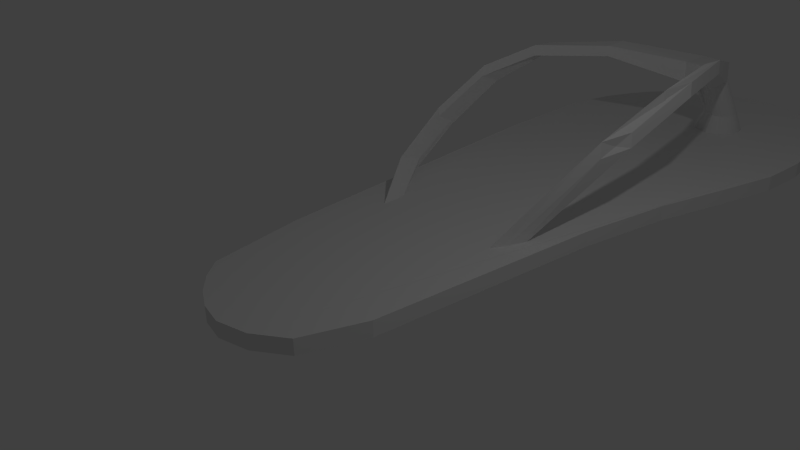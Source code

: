 # Source: untitled_2.blend  (saved by Blender 2.76.0; exported with 4.5.12 LTS)
import bpy
from mathutils import Matrix  # noqa: F401  (used for matrix-valued properties, if any)

bpy.ops.wm.read_factory_settings(use_empty=True)
scene = bpy.context.scene
scene.name = 'Scene'

# ---- collections
col_collection_1 = bpy.data.collections.new('Collection 1'); scene.collection.children.link(col_collection_1)

# ---- world
world_world = bpy.data.worlds.new('World'); scene.world = world_world
world_world.color = (0.05088, 0.05088, 0.05088)
world_world.use_sun_shadow = False
world_world.sun_shadow_jitter_overblur = 0.0
world_world.cycles.sampling_method = 'MANUAL'
world_world.cycles.sample_map_resolution = 256

# ---- cameras
cam_camera_002 = bpy.data.cameras.new('Camera.002')
cam_camera_002.clip_end = 100.0
cam_camera_002.lens = 35.0
cam_camera_002.sensor_width = 32.0
cam_camera_002.sensor_height = 18.0
cam_camera_002.ortho_scale = 7.314
cam_camera_002.dof.focus_distance = 0.0
cam_camera_002.dof.aperture_fstop = 128.0
cam_camera_001 = bpy.data.cameras.new('Camera.001')
cam_camera_001.clip_end = 100.0
cam_camera_001.lens = 35.0
cam_camera_001.sensor_width = 32.0
cam_camera_001.sensor_height = 18.0
cam_camera_001.ortho_scale = 7.314
cam_camera_001.dof.focus_distance = 0.0
cam_camera_001.dof.aperture_fstop = 128.0
cam_camera = bpy.data.cameras.new('Camera')
cam_camera.clip_end = 100.0
cam_camera.lens = 35.0
cam_camera.sensor_width = 32.0
cam_camera.sensor_height = 18.0
cam_camera.ortho_scale = 7.314
cam_camera.dof.focus_distance = 0.0
cam_camera.dof.aperture_fstop = 128.0

# ---- lights
light_lamp_002 = bpy.data.lights.new('Lamp.002', 'POINT')
light_lamp_002.transmission_factor = 0.0
light_lamp_002.cutoff_distance = 30.0
light_lamp_002.energy = 100.0
light_lamp_002.shadow_buffer_clip_start = 1.001
light_lamp_002.shadow_soft_size = 0.1
light_lamp_002.shadow_maximum_resolution = 0.006
light_lamp_002.use_absolute_resolution = True
light_lamp_002.cycles.use_multiple_importance_sampling = False
light_lamp = bpy.data.lights.new('Lamp', 'POINT')
light_lamp.transmission_factor = 0.0
light_lamp.cutoff_distance = 30.0
light_lamp.energy = 100.0
light_lamp.shadow_buffer_clip_start = 1.001
light_lamp.shadow_soft_size = 0.1
light_lamp.shadow_maximum_resolution = 0.006
light_lamp.use_absolute_resolution = True
light_lamp.cycles.use_multiple_importance_sampling = False

# ---- meshes
me_circle = bpy.data.meshes.new('Circle')
me_circle.from_pydata([(0.3242, 3.001, -0.002327), (0.07986, 2.928, -0.003093), (-0.1203, 2.858, -0.003284), (-0.2921, 2.766, -0.003284), (-0.4426, 2.643, -0.003284), (-0.5662, 2.492, -0.003284), (-0.6671, 2.32, -0.003284), (-0.7787, 2.089, -0.003922), (-0.8905, 1.69, -0.006795), (-0.9085, 0.7636, -0.01706), (-0.7869, -1.832, -0.05078), (-0.6765, -2.6, -0.05913), (-0.5529, -2.75, -0.05913), (-0.4023, -2.874, -0.05913), (-0.2306, -2.966, -0.05913), (-0.03497, -3.009, -0.05893), (0.2049, -2.955, -0.05791), (0.4452, -2.796, -0.05594), (0.6299, -2.338, -0.05033), (0.7438, -1.404, -0.03854), (0.8544, -0.4922, -0.02751), (1.005, 0.2322, -0.01947), (1.177, 0.7953, -0.01399), (1.322, 1.304, -0.009468), (1.352, 1.721, -0.006346), (1.298, 2.161, -0.002901), (1.238, 2.398, -0.002196), (1.164, 2.552, -0.002441), (1.04, 2.701, -0.002451), (0.8717, 2.843, -0.002199), (0.6954, 2.94, -0.002135), (0.5136, 2.996, -0.002135), (0.4807, 2.135, 0.1633), (0.4531, 2.132, 0.1633), (0.4266, 2.124, 0.1633), (0.4022, 2.111, 0.1633), (0.3808, 2.093, 0.1633), (0.3633, 2.072, 0.1633), (0.3502, 2.048, 0.1633), (0.3422, 2.021, 0.1633), (0.3395, 1.993, 0.1633), (0.3422, 1.966, 0.1633), (0.3502, 1.939, 0.1633), (0.3633, 1.915, 0.1633), (0.3808, 1.894, 0.1633), (0.4013, 1.891, 0.1633), (0.4257, 1.878, 0.1633), (0.4522, 1.87, 0.1633), (0.4807, 1.852, 0.1633), (0.5082, 1.855, 0.1633), (0.5347, 1.863, 0.1633), (0.5591, 1.876, 0.1633), (0.5805, 1.894, 0.1633), (0.5981, 1.915, 0.1633), (0.6112, 1.939, 0.1633), (0.6192, 1.966, 0.1633), (0.6219, 1.993, 0.1633), (0.6192, 2.021, 0.1633), (0.6112, 2.048, 0.1633), (0.5981, 2.072, 0.1633), (0.5805, 2.093, 0.1633), (0.5591, 2.111, 0.1633), (0.5347, 2.124, 0.1633), (0.5082, 2.132, 0.1633), (0.4279, 1.924, 0.547), (0.4003, 1.921, 0.547), (0.3738, 1.913, 0.547), (0.3494, 1.9, 0.547), (0.328, 1.883, 0.547), (0.3104, 1.861, 0.547), (0.2974, 1.837, 0.547), (0.2893, 1.81, 0.547), (0.2866, 1.783, 0.547), (0.2893, 1.755, 0.547), (0.2974, 1.729, 0.547), (0.3104, 1.704, 0.547), (0.3271, 1.698, 0.547), (0.3456, 1.726, 0.547), (0.3691, 1.728, 0.547), (0.3965, 1.705, 0.547), (0.4269, 1.657, 0.547), (0.4554, 1.644, 0.547), (0.4819, 1.652, 0.547), (0.5063, 1.665, 0.547), (0.5277, 1.683, 0.547), (0.5453, 1.704, 0.547), (0.5583, 1.729, 0.547), (0.5664, 1.755, 0.547), (0.5691, 1.783, 0.547), (0.5664, 1.81, 0.547), (0.5583, 1.837, 0.547), (0.5453, 1.861, 0.547), (0.5277, 1.883, 0.547), (0.5063, 1.9, 0.547), (0.4819, 1.913, 0.547), (0.4554, 1.921, 0.547), (0.3323, 1.547, 0.5034), (0.3197, 1.56, 0.6766), (0.3177, 1.885, 0.4832), (0.3051, 1.899, 0.6563), (0.5881, 1.498, 0.5084), (0.5755, 1.511, 0.6854), (0.5735, 1.836, 0.4838), (0.5609, 1.85, 0.6608), (0.8521, 1.088, 0.8927), (0.8646, 1.076, 0.787), (0.8549, 0.8489, 0.9101), (0.8674, 0.8368, 0.8043), (1.015, 0.3872, 0.9057), (1.028, 0.3801, 0.7995), (0.9671, 0.1323, 0.8948), (0.9777, 0.1244, 0.7835), (0.9503, -0.221, 0.6691), (0.9608, -0.2229, 0.5581), (0.8716, -0.4618, 0.6416), (0.8785, -0.4653, 0.5204), (0.5801, -1.042, -0.042), (0.5906, -1.028, -0.135), (0.499, -1.228, -0.08374), (0.5071, -1.215, -0.1835), (-0.1884, 1.139, 0.71), (-0.2009, 1.152, 0.7964), (-0.2155, 1.386, 0.7936), (-0.203, 1.373, 0.7072), (-0.6002, 0.6405, 0.7347), (-0.612, 0.6586, 0.8199), (-0.6265, 0.8899, 0.7963), (-0.6148, 0.8718, 0.7213), (-0.7769, 0.1702, 0.6135), (-0.7854, 0.2076, 0.699), (-0.7999, 0.4284, 0.5854), (-0.7913, 0.3909, 0.5303), (-0.8636, -0.2934, 0.3287), (-0.8713, -0.2511, 0.4168), (-0.8857, -0.03302, 0.2882), (-0.878, -0.07531, 0.2305), (-0.7479, -0.8491, 0.07155), (-0.7409, -0.8081, 0.1709), (-0.7551, -0.5881, 0.09619), (-0.7588, -0.6211, 0.009985), (-0.5082, -1.326, -0.1874), (-0.4602, -1.304, -0.09955), (-0.4679, -1.092, -0.07987), (-0.5114, -1.103, -0.1636), (0.3245, 3.003, -0.1242), (0.08014, 2.929, -0.125), (-0.12, 2.859, -0.1251), (-0.2918, 2.767, -0.1251), (-0.4424, 2.644, -0.1251), (-0.5659, 2.493, -0.1251), (-0.6669, 2.321, -0.1251), (-0.7785, 2.09, -0.1258), (-0.8902, 1.691, -0.1287), (-0.9082, 0.7647, -0.1389), (-0.7866, -1.83, -0.1726), (-0.6762, -2.599, -0.181), (-0.5526, -2.749, -0.181), (-0.4021, -2.873, -0.181), (-0.2303, -2.965, -0.181), (-0.0347, -3.008, -0.1808), (0.2052, -2.954, -0.1798), (0.4455, -2.794, -0.1778), (0.6302, -2.337, -0.1722), (0.7441, -1.403, -0.1604), (0.8547, -0.491, -0.1494), (1.005, 0.2334, -0.1413), (1.177, 0.7965, -0.1358), (1.323, 1.305, -0.1313), (1.353, 1.722, -0.1282), (1.299, 2.162, -0.1248), (1.238, 2.399, -0.1241), (1.164, 2.553, -0.1243), (1.041, 2.703, -0.1243), (0.872, 2.844, -0.1241), (0.6957, 2.941, -0.124), (0.5139, 2.997, -0.124), (0.4452, 2.253, -0.005585), (0.405, 2.249, -0.005585), (0.3663, 2.238, -0.005585), (0.3306, 2.219, -0.005585), (0.2994, 2.193, -0.005585), (0.2737, 2.162, -0.005585), (0.2547, 2.126, -0.005585), (0.243, 2.087, -0.005585), (0.239, 2.047, -0.005585), (0.243, 2.007, -0.005585), (0.2547, 1.968, -0.005585), (0.2737, 1.933, -0.005585), (0.2994, 1.901, -0.005585), (0.3293, 1.898, -0.005585), (0.3649, 1.879, -0.005585), (0.4036, 1.867, -0.005585), (0.4452, 1.841, -0.005585), (0.4854, 1.845, -0.005585), (0.5241, 1.857, -0.005585), (0.5598, 1.876, -0.005585), (0.591, 1.901, -0.005585), (0.6167, 1.933, -0.005585), (0.6357, 1.968, -0.005585), (0.6475, 2.007, -0.005585), (0.6514, 2.047, -0.005585), (0.6475, 2.087, -0.005585), (0.6357, 2.126, -0.005585), (0.6167, 2.162, -0.005585), (0.591, 2.193, -0.005585), (0.5598, 2.219, -0.005585), (0.5241, 2.238, -0.005585), (0.4854, 2.249, -0.005585)], [], [(1, 2, 3, 4, 5, 6, 7, 8, 9, 10, 11, 12, 13, 14, 15, 16, 17, 18, 19, 20, 21, 22, 23, 24, 25, 26, 27, 28, 29, 30, 31, 0), (63, 62, 94, 95), (50, 49, 81, 82), (37, 36, 68, 69), (32, 63, 95, 64), (51, 50, 82, 83), (38, 37, 69, 70), (52, 51, 83, 84), (39, 38, 70, 71), (53, 52, 84, 85), (40, 39, 71, 72), (54, 53, 85, 86), (41, 40, 72, 73), (55, 54, 86, 87), (42, 41, 73, 74), (56, 55, 87, 88), (43, 42, 74, 75), (57, 56, 88, 89), (44, 43, 75, 76), (58, 57, 89, 90), (45, 44, 76, 77), (59, 58, 90, 91), (46, 45, 77, 78), (33, 32, 64, 65), (60, 59, 91, 92), (47, 46, 78, 79), (34, 33, 65, 66), (61, 60, 92, 93), (48, 47, 79, 80), (35, 34, 66, 67), (62, 61, 93, 94), (49, 48, 80, 81), (36, 35, 67, 68), (99, 98, 123, 122), (99, 103, 102, 98), (101, 100, 107, 106), (101, 97, 96, 100), (96, 98, 102, 100), (101, 103, 99, 97), (107, 105, 109, 111), (100, 102, 105, 107), (103, 101, 106, 104), (102, 103, 104, 105), (108, 110, 114, 112), (104, 106, 110, 108), (106, 107, 111, 110), (105, 104, 108, 109), (114, 115, 119, 118), (110, 111, 115, 114), (109, 108, 112, 113), (111, 109, 113, 115), (116, 118, 119, 117), (113, 112, 116, 117), (115, 113, 117, 119), (112, 114, 118, 116), (122, 123, 127, 126), (96, 97, 121, 120), (98, 96, 120, 123), (97, 99, 122, 121), (126, 127, 131, 130), (120, 121, 125, 124), (123, 120, 124, 127), (121, 122, 126, 125), (131, 128, 132, 135), (124, 125, 129, 128), (127, 124, 128, 131), (125, 126, 130, 129), (134, 135, 139, 138), (129, 130, 134, 133), (130, 131, 135, 134), (128, 129, 133, 132), (136, 137, 141, 140), (132, 133, 137, 136), (135, 132, 136, 139), (133, 134, 138, 137), (141, 142, 143, 140), (139, 136, 140, 143), (137, 138, 142, 141), (138, 139, 143, 142), (145, 144, 175, 174, 173, 172, 171, 170, 169, 168, 167, 166, 165, 164, 163, 162, 161, 160, 159, 158, 157, 156, 155, 154, 153, 152, 151, 150, 149, 148, 147, 146), (23, 22, 166, 167), (10, 9, 153, 154), (24, 23, 167, 168), (11, 10, 154, 155), (25, 24, 168, 169), (12, 11, 155, 156), (26, 25, 169, 170), (13, 12, 156, 157), (27, 26, 170, 171), (14, 13, 157, 158), (1, 0, 144, 145), (28, 27, 171, 172), (15, 14, 158, 159), (2, 1, 145, 146), (29, 28, 172, 173), (16, 15, 159, 160), (3, 2, 146, 147), (30, 29, 173, 174), (17, 16, 160, 161), (4, 3, 147, 148), (31, 30, 174, 175), (18, 17, 161, 162), (5, 4, 148, 149), (0, 31, 175, 144), (19, 18, 162, 163), (6, 5, 149, 150), (20, 19, 163, 164), (7, 6, 150, 151), (21, 20, 164, 165), (8, 7, 151, 152), (22, 21, 165, 166), (9, 8, 152, 153), (65, 64, 95, 94, 93, 92, 91, 90, 89, 88, 87, 86, 85, 84, 83, 82, 81, 80, 79, 78, 77, 76, 75, 74, 73, 72, 71, 70, 69, 68, 67, 66), (62, 63, 207, 206), (49, 50, 194, 193), (36, 37, 181, 180), (63, 32, 176, 207), (50, 51, 195, 194), (37, 38, 182, 181), (51, 52, 196, 195), (38, 39, 183, 182), (52, 53, 197, 196), (39, 40, 184, 183), (53, 54, 198, 197), (40, 41, 185, 184), (54, 55, 199, 198), (41, 42, 186, 185), (55, 56, 200, 199), (42, 43, 187, 186), (56, 57, 201, 200), (43, 44, 188, 187), (57, 58, 202, 201), (44, 45, 189, 188), (58, 59, 203, 202), (45, 46, 190, 189), (32, 33, 177, 176), (59, 60, 204, 203), (46, 47, 191, 190), (33, 34, 178, 177), (60, 61, 205, 204), (47, 48, 192, 191), (34, 35, 179, 178), (61, 62, 206, 205), (48, 49, 193, 192), (35, 36, 180, 179)])
me_circle.use_remesh_preserve_volume = False
me_circle.use_remesh_preserve_attributes = False
me_circle.use_mirror_vertex_groups = False
me_circle.update()
arm_armature_002 = bpy.data.armatures.new('Armature.002')  # bones are not reproduced

# ---- objects
ob_armature = bpy.data.objects.new('Armature', arm_armature_002)
ob_circle = bpy.data.objects.new('Circle', me_circle)
ob_lamp_002 = bpy.data.objects.new('Lamp.002', light_lamp_002)
ob_camera_002 = bpy.data.objects.new('Camera.002', cam_camera_002)
ob_camera_001 = bpy.data.objects.new('Camera.001', cam_camera_001)
ob_lamp = bpy.data.objects.new('Lamp', light_lamp)
ob_camera = bpy.data.objects.new('Camera', cam_camera)

# ---- transforms, parenting, visibility, modifiers, constraints
ob_armature.location = (-0.1225, -4.961, -0.1562)
ob_armature.lineart.crease_threshold = 0.0
ob_circle.location = (-0.1572, -0.1953, -0.001923)
ob_circle.scale = (1.916, 1.916, 1.916)
ob_circle.lineart.crease_threshold = 0.0
_vg = ob_circle.vertex_groups.new(name='Bone.005')
for _i, _w in zip([0, 1, 2, 3, 4, 5, 6, 7, 8, 9, 10, 11, 12, 13, 14, 15, 16, 17, 18, 19, 20, 21, 22, 23, 24, 25, 26, 27, 28, 29, 30, 31, 32, 33, 34, 35, 36, 37, 38, 39, 40, 41, 42, 43, 44, 45, 46, 47, 48, 49, 50, 51, 52, 53, 54, 55, 56, 57, 58, 59, 60, 61, 62, 63, 64, 65, 66, 67, 68, 69, 70, 71, 72, 73, 74, 75, 76, 77, 78, 79, 80, 81, 82, 83, 84, 85, 86, 87, 88, 89, 90, 91, 92, 93, 94, 95, 96, 97, 98, 99, 100, 101, 102, 103, 104, 105, 106, 107, 108, 109, 110, 111, 112, 113, 114, 115, 116, 117, 118, 119, 120, 121, 122, 123, 124, 125, 126, 127, 128, 129, 130, 131, 132, 133, 134, 135, 136, 137, 138, 139, 140, 141, 142, 143, 144, 145, 146, 147, 148, 149, 150, 151, 152, 153, 154, 155, 156, 157, 158, 159, 160, 161, 162, 163, 164, 165, 166, 167, 168, 169, 170, 171, 172, 173, 174, 175, 176, 177, 178, 179, 180, 181, 182, 183, 184, 185, 186, 187, 188, 189, 190, 191, 192, 193, 194, 195, 196, 197, 198, 199, 200, 201, 202, 203, 204, 205, 206, 207], [1.0, 1.0, 1.0, 1.0, 1.0, 1.0, 1.0, 1.0, 1.0, 1.0, 1.0, 1.0, 1.0, 1.0, 1.0, 1.0, 1.0, 1.0, 1.0, 1.0, 1.0, 1.0, 1.0, 1.0, 1.0, 1.0, 1.0, 1.0, 1.0, 1.0, 1.0, 1.0, 1.0, 1.0, 1.0, 1.0, 1.0, 1.0, 1.0, 1.0, 1.0, 1.0, 1.0, 1.0, 1.0, 1.0, 1.0, 1.0, 1.0, 1.0, 1.0, 1.0, 1.0, 1.0, 1.0, 1.0, 1.0, 1.0, 1.0, 1.0, 1.0, 1.0, 1.0, 1.0, 1.0, 1.0, 1.0, 1.0, 1.0, 1.0, 1.0, 1.0, 1.0, 1.0, 1.0, 1.0, 1.0, 1.0, 1.0, 1.0, 1.0, 1.0, 1.0, 1.0, 1.0, 1.0, 1.0, 1.0, 1.0, 1.0, 1.0, 1.0, 1.0, 1.0, 1.0, 1.0, 1.0, 1.0, 1.0, 1.0, 1.0, 1.0, 1.0, 1.0, 1.0, 1.0, 1.0, 1.0, 1.0, 1.0, 1.0, 1.0, 1.0, 1.0, 1.0, 1.0, 1.0, 1.0, 1.0, 1.0, 1.0, 1.0, 1.0, 1.0, 1.0, 1.0, 1.0, 1.0, 1.0, 1.0, 1.0, 1.0, 1.0, 1.0, 1.0, 1.0, 1.0, 1.0, 1.0, 1.0, 1.0, 1.0, 1.0, 1.0, 1.0, 1.0, 1.0, 1.0, 1.0, 1.0, 1.0, 1.0, 0.9998, 1.0, 1.0, 1.0, 1.0, 1.0, 1.0, 1.0, 1.0, 1.0, 1.0, 1.0, 1.0, 1.0, 1.0, 1.0, 1.0, 1.0, 1.0, 1.0, 1.0, 1.0, 1.0, 1.0, 1.0, 1.0, 1.0, 1.0, 1.0, 1.0, 1.0, 1.0, 1.0, 1.0, 1.0, 1.0, 1.0, 1.0, 1.0, 1.0, 1.0, 1.0, 1.0, 1.0, 1.0, 1.0, 1.0, 1.0, 1.0, 1.0, 1.0, 1.0, 1.0, 1.0, 1.0, 1.0]): _vg.add([_i], _w, 'REPLACE')
_m = ob_circle.modifiers.new('Armature', 'ARMATURE')
_m.object = ob_armature
ob_lamp_002.location = (-21.99, -1.005, -0.9233)
ob_lamp_002.rotation_euler = (0.6503, 0.05522, 1.866)
ob_lamp_002.scale = (1.0, -1.0, 1.0)
ob_lamp_002.lock_rotations_4d = False
ob_lamp_002.empty_display_type = 'ARROWS'
ob_lamp_002.color = (0.0, 0.0, 0.0, 0.0)
ob_lamp_002.lineart.crease_threshold = 0.0
ob_camera_002.location = (-25.4, -8.518, -0.3631)
ob_camera_002.rotation_euler = (1.109, 0.01082, 0.8149)
ob_camera_002.scale = (1.0, 1.0, 1.0)
ob_camera_002.lock_rotations_4d = False
ob_camera_002.empty_display_type = 'ARROWS'
ob_camera_002.color = (0.0, 0.0, 0.0, 0.0)
ob_camera_002.display_type = 'WIRE'
ob_camera_002.lineart.crease_threshold = 0.0
ob_camera_001.location = (7.481, -10.23, 5.344)
ob_camera_001.rotation_euler = (1.109, 0.01082, 0.8149)
ob_camera_001.lock_rotations_4d = False
ob_camera_001.empty_display_type = 'ARROWS'
ob_camera_001.color = (0.0, 0.0, 0.0, 0.0)
ob_camera_001.display_type = 'WIRE'
ob_camera_001.lineart.crease_threshold = 0.0
ob_lamp.location = (4.076, -2.721, 5.904)
ob_lamp.rotation_euler = (0.6503, 0.05522, 1.866)
ob_lamp.lock_rotations_4d = False
ob_lamp.empty_display_type = 'ARROWS'
ob_lamp.color = (0.0, 0.0, 0.0, 0.0)
ob_lamp.lineart.crease_threshold = 0.0
ob_camera.location = (7.481, -10.23, 5.344)
ob_camera.rotation_euler = (1.109, 0.01082, 0.8149)
ob_camera.lock_rotations_4d = False
ob_camera.empty_display_type = 'ARROWS'
ob_camera.color = (0.0, 0.0, 0.0, 0.0)
ob_camera.display_type = 'WIRE'
ob_camera.lineart.crease_threshold = 0.0

# ---- collection membership
col_collection_1.objects.link(ob_armature)
col_collection_1.objects.link(ob_circle)
col_collection_1.objects.link(ob_lamp_002)
col_collection_1.objects.link(ob_camera_002)
col_collection_1.objects.link(ob_camera_001)
col_collection_1.objects.link(ob_lamp)
col_collection_1.objects.link(ob_camera)

# ---- scene / render settings (as saved in the file)
scene.camera = ob_camera
scene.frame_start = 0; scene.frame_end = 15; scene.frame_set(14)
scene.render.engine = 'BLENDER_EEVEE_NEXT'
scene.render.resolution_percentage = 50
scene.render.dither_intensity = 0.0
scene.cycles.use_denoising = False
scene.cycles.samples = 10
scene.cycles.sampling_pattern = 'TABULATED_SOBOL'
scene.cycles.light_sampling_threshold = 0.0
scene.cycles.use_adaptive_sampling = False
scene.cycles.use_light_tree = False
scene.cycles.blur_glossy = 0.0
scene.cycles.pixel_filter_type = 'GAUSSIAN'
scene.cycles.sample_clamp_indirect = 0.0
scene.view_settings.view_transform = 'Standard'
bpy.context.view_layer.update()
